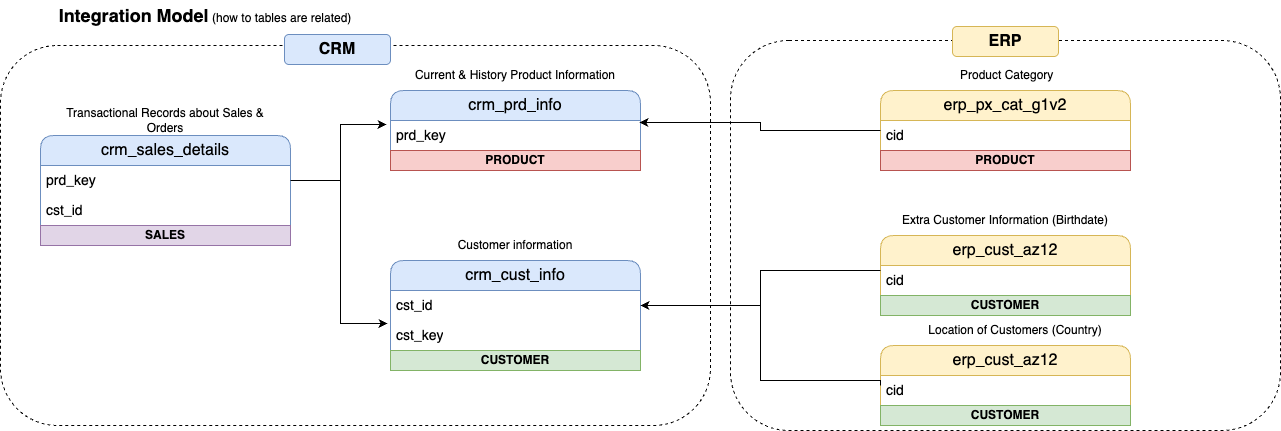

The diagram above was exported from draw.io. Its source (the exported page's mxGraphModel, read from the mxfile embedded in the PNG):
<mxGraphModel dx="978" dy="567" grid="1" gridSize="10" guides="1" tooltips="1" connect="1" arrows="1" fold="1" page="1" pageScale="1" pageWidth="827" pageHeight="1169" math="0" shadow="0">
  <root>
    <mxCell id="0" />
    <mxCell id="1" parent="0" />
    <mxCell id="GmmTZUHszv8AtZMJbJ2K-42" value="" style="rounded=1;whiteSpace=wrap;html=1;fillColor=none;dashed=1;" parent="1" vertex="1">
      <mxGeometry x="740" y="60" width="550" height="390" as="geometry" />
    </mxCell>
    <mxCell id="GmmTZUHszv8AtZMJbJ2K-40" value="" style="rounded=1;whiteSpace=wrap;html=1;fillColor=none;dashed=1;" parent="1" vertex="1">
      <mxGeometry x="10" y="65" width="710" height="380" as="geometry" />
    </mxCell>
    <mxCell id="GmmTZUHszv8AtZMJbJ2K-1" value="&lt;font style=&quot;font-size: 18px;&quot;&gt;&lt;b&gt;Integration Model&lt;/b&gt;&lt;/font&gt; (how to tables are related)" style="text;html=1;align=center;verticalAlign=middle;whiteSpace=wrap;rounded=0;" parent="1" vertex="1">
      <mxGeometry x="30" y="20" width="370" height="30" as="geometry" />
    </mxCell>
    <mxCell id="GmmTZUHszv8AtZMJbJ2K-2" value="crm_prd_info" style="swimlane;fontStyle=0;childLayout=stackLayout;horizontal=1;startSize=30;horizontalStack=0;resizeParent=1;resizeParentMax=0;resizeLast=0;collapsible=1;marginBottom=0;whiteSpace=wrap;html=1;fillColor=#dae8fc;strokeColor=#6c8ebf;rounded=1;fontSize=16;" parent="1" vertex="1">
      <mxGeometry x="400" y="110" width="250" height="80" as="geometry" />
    </mxCell>
    <mxCell id="GmmTZUHszv8AtZMJbJ2K-3" value="prd_key" style="text;strokeColor=none;fillColor=none;align=left;verticalAlign=middle;spacingLeft=4;spacingRight=4;overflow=hidden;points=[[0,0.5],[1,0.5]];portConstraint=eastwest;rotatable=0;whiteSpace=wrap;html=1;fontSize=14;" parent="GmmTZUHszv8AtZMJbJ2K-2" vertex="1">
      <mxGeometry y="30" width="250" height="30" as="geometry" />
    </mxCell>
    <mxCell id="GmmTZUHszv8AtZMJbJ2K-44" value="PRODUCT" style="text;html=1;strokeColor=#b85450;fillColor=#f8cecc;align=center;verticalAlign=middle;whiteSpace=wrap;overflow=hidden;fontStyle=1" parent="GmmTZUHszv8AtZMJbJ2K-2" vertex="1">
      <mxGeometry y="60" width="250" height="20" as="geometry" />
    </mxCell>
    <mxCell id="GmmTZUHszv8AtZMJbJ2K-6" value="Customer information" style="text;html=1;align=center;verticalAlign=middle;whiteSpace=wrap;rounded=0;" parent="1" vertex="1">
      <mxGeometry x="420" y="250" width="210" height="30" as="geometry" />
    </mxCell>
    <mxCell id="GmmTZUHszv8AtZMJbJ2K-7" value="crm_cust_info" style="swimlane;fontStyle=0;childLayout=stackLayout;horizontal=1;startSize=30;horizontalStack=0;resizeParent=1;resizeParentMax=0;resizeLast=0;collapsible=1;marginBottom=0;whiteSpace=wrap;html=1;fillColor=#dae8fc;strokeColor=#6c8ebf;rounded=1;fontSize=16;" parent="1" vertex="1">
      <mxGeometry x="400" y="280" width="250" height="110" as="geometry" />
    </mxCell>
    <mxCell id="GmmTZUHszv8AtZMJbJ2K-21" value="cst_id" style="text;strokeColor=none;fillColor=none;align=left;verticalAlign=middle;spacingLeft=4;spacingRight=4;overflow=hidden;points=[[0,0.5],[1,0.5]];portConstraint=eastwest;rotatable=0;whiteSpace=wrap;html=1;fontSize=14;" parent="GmmTZUHszv8AtZMJbJ2K-7" vertex="1">
      <mxGeometry y="30" width="250" height="30" as="geometry" />
    </mxCell>
    <mxCell id="GmmTZUHszv8AtZMJbJ2K-8" value="cst_key" style="text;strokeColor=none;fillColor=none;align=left;verticalAlign=middle;spacingLeft=4;spacingRight=4;overflow=hidden;points=[[0,0.5],[1,0.5]];portConstraint=eastwest;rotatable=0;whiteSpace=wrap;html=1;fontSize=14;" parent="GmmTZUHszv8AtZMJbJ2K-7" vertex="1">
      <mxGeometry y="60" width="250" height="30" as="geometry" />
    </mxCell>
    <mxCell id="Uwa_XaHmJWFy1OgR5BN0-2" value="CUSTOMER" style="text;html=1;strokeColor=#82b366;fillColor=#d5e8d4;align=center;verticalAlign=middle;whiteSpace=wrap;overflow=hidden;fontStyle=1" parent="GmmTZUHszv8AtZMJbJ2K-7" vertex="1">
      <mxGeometry y="90" width="250" height="20" as="geometry" />
    </mxCell>
    <mxCell id="GmmTZUHszv8AtZMJbJ2K-9" value="Current &amp;amp; History Product Information" style="text;html=1;align=center;verticalAlign=middle;whiteSpace=wrap;rounded=0;" parent="1" vertex="1">
      <mxGeometry x="420" y="80" width="210" height="30" as="geometry" />
    </mxCell>
    <mxCell id="GmmTZUHszv8AtZMJbJ2K-10" value="crm_sales_details" style="swimlane;fontStyle=0;childLayout=stackLayout;horizontal=1;startSize=30;horizontalStack=0;resizeParent=1;resizeParentMax=0;resizeLast=0;collapsible=1;marginBottom=0;whiteSpace=wrap;html=1;fillColor=#dae8fc;strokeColor=#6c8ebf;rounded=1;fontSize=16;" parent="1" vertex="1">
      <mxGeometry x="50" y="155" width="250" height="110" as="geometry" />
    </mxCell>
    <mxCell id="GmmTZUHszv8AtZMJbJ2K-11" value="prd_key" style="text;strokeColor=none;fillColor=none;align=left;verticalAlign=middle;spacingLeft=4;spacingRight=4;overflow=hidden;points=[[0,0.5],[1,0.5]];portConstraint=eastwest;rotatable=0;whiteSpace=wrap;html=1;fontSize=14;" parent="GmmTZUHszv8AtZMJbJ2K-10" vertex="1">
      <mxGeometry y="30" width="250" height="30" as="geometry" />
    </mxCell>
    <mxCell id="GmmTZUHszv8AtZMJbJ2K-14" value="cst_id" style="text;strokeColor=none;fillColor=none;align=left;verticalAlign=middle;spacingLeft=4;spacingRight=4;overflow=hidden;points=[[0,0.5],[1,0.5]];portConstraint=eastwest;rotatable=0;whiteSpace=wrap;html=1;fontSize=14;" parent="GmmTZUHszv8AtZMJbJ2K-10" vertex="1">
      <mxGeometry y="60" width="250" height="30" as="geometry" />
    </mxCell>
    <mxCell id="Uwa_XaHmJWFy1OgR5BN0-5" value="SALES" style="text;html=1;strokeColor=#9673a6;fillColor=#e1d5e7;align=center;verticalAlign=middle;whiteSpace=wrap;overflow=hidden;fontStyle=1" parent="GmmTZUHszv8AtZMJbJ2K-10" vertex="1">
      <mxGeometry y="90" width="250" height="20" as="geometry" />
    </mxCell>
    <mxCell id="GmmTZUHszv8AtZMJbJ2K-12" value="Transactional Records about Sales &amp;amp; Orders" style="text;html=1;align=center;verticalAlign=middle;whiteSpace=wrap;rounded=0;" parent="1" vertex="1">
      <mxGeometry x="70" y="125" width="210" height="30" as="geometry" />
    </mxCell>
    <mxCell id="GmmTZUHszv8AtZMJbJ2K-15" style="edgeStyle=orthogonalEdgeStyle;rounded=0;orthogonalLoop=1;jettySize=auto;html=1;entryX=-0.016;entryY=0.133;entryDx=0;entryDy=0;entryPerimeter=0;" parent="1" source="GmmTZUHszv8AtZMJbJ2K-11" target="GmmTZUHszv8AtZMJbJ2K-3" edge="1">
      <mxGeometry relative="1" as="geometry" />
    </mxCell>
    <mxCell id="GmmTZUHszv8AtZMJbJ2K-17" style="edgeStyle=orthogonalEdgeStyle;rounded=0;orthogonalLoop=1;jettySize=auto;html=1;entryX=-0.012;entryY=0.1;entryDx=0;entryDy=0;entryPerimeter=0;" parent="1" source="GmmTZUHszv8AtZMJbJ2K-11" target="GmmTZUHszv8AtZMJbJ2K-8" edge="1">
      <mxGeometry relative="1" as="geometry" />
    </mxCell>
    <mxCell id="GmmTZUHszv8AtZMJbJ2K-18" value="erp_cust_az12" style="swimlane;fontStyle=0;childLayout=stackLayout;horizontal=1;startSize=30;horizontalStack=0;resizeParent=1;resizeParentMax=0;resizeLast=0;collapsible=1;marginBottom=0;whiteSpace=wrap;html=1;fillColor=#fff2cc;strokeColor=#d6b656;rounded=1;fontSize=16;" parent="1" vertex="1">
      <mxGeometry x="890" y="255" width="250" height="80" as="geometry" />
    </mxCell>
    <mxCell id="GmmTZUHszv8AtZMJbJ2K-19" value="cid" style="text;strokeColor=none;fillColor=none;align=left;verticalAlign=middle;spacingLeft=4;spacingRight=4;overflow=hidden;points=[[0,0.5],[1,0.5]];portConstraint=eastwest;rotatable=0;whiteSpace=wrap;html=1;fontSize=14;" parent="GmmTZUHszv8AtZMJbJ2K-18" vertex="1">
      <mxGeometry y="30" width="250" height="30" as="geometry" />
    </mxCell>
    <mxCell id="Uwa_XaHmJWFy1OgR5BN0-3" value="CUSTOMER" style="text;html=1;strokeColor=#82b366;fillColor=#d5e8d4;align=center;verticalAlign=middle;whiteSpace=wrap;overflow=hidden;fontStyle=1" parent="GmmTZUHszv8AtZMJbJ2K-18" vertex="1">
      <mxGeometry y="60" width="250" height="20" as="geometry" />
    </mxCell>
    <mxCell id="GmmTZUHszv8AtZMJbJ2K-20" value="Extra Customer Information (Birthdate)" style="text;html=1;align=center;verticalAlign=middle;whiteSpace=wrap;rounded=0;" parent="1" vertex="1">
      <mxGeometry x="910" y="225" width="210" height="30" as="geometry" />
    </mxCell>
    <mxCell id="GmmTZUHszv8AtZMJbJ2K-23" value="erp_cust_az12" style="swimlane;fontStyle=0;childLayout=stackLayout;horizontal=1;startSize=30;horizontalStack=0;resizeParent=1;resizeParentMax=0;resizeLast=0;collapsible=1;marginBottom=0;whiteSpace=wrap;html=1;fillColor=#fff2cc;strokeColor=#d6b656;rounded=1;fontSize=16;" parent="1" vertex="1">
      <mxGeometry x="890" y="365" width="250" height="80" as="geometry" />
    </mxCell>
    <mxCell id="GmmTZUHszv8AtZMJbJ2K-24" value="cid" style="text;strokeColor=none;fillColor=none;align=left;verticalAlign=middle;spacingLeft=4;spacingRight=4;overflow=hidden;points=[[0,0.5],[1,0.5]];portConstraint=eastwest;rotatable=0;whiteSpace=wrap;html=1;fontSize=14;" parent="GmmTZUHszv8AtZMJbJ2K-23" vertex="1">
      <mxGeometry y="30" width="250" height="30" as="geometry" />
    </mxCell>
    <mxCell id="Uwa_XaHmJWFy1OgR5BN0-4" value="CUSTOMER" style="text;html=1;strokeColor=#82b366;fillColor=#d5e8d4;align=center;verticalAlign=middle;whiteSpace=wrap;overflow=hidden;fontStyle=1" parent="GmmTZUHszv8AtZMJbJ2K-23" vertex="1">
      <mxGeometry y="60" width="250" height="20" as="geometry" />
    </mxCell>
    <mxCell id="GmmTZUHszv8AtZMJbJ2K-25" value="Location of Customers (Country)" style="text;html=1;align=center;verticalAlign=middle;whiteSpace=wrap;rounded=0;" parent="1" vertex="1">
      <mxGeometry x="920" y="335" width="210" height="30" as="geometry" />
    </mxCell>
    <mxCell id="GmmTZUHszv8AtZMJbJ2K-31" style="edgeStyle=orthogonalEdgeStyle;rounded=0;orthogonalLoop=1;jettySize=auto;html=1;entryX=1;entryY=0.5;entryDx=0;entryDy=0;" parent="1" source="GmmTZUHszv8AtZMJbJ2K-19" target="GmmTZUHszv8AtZMJbJ2K-21" edge="1">
      <mxGeometry relative="1" as="geometry">
        <Array as="points">
          <mxPoint x="770" y="290" />
          <mxPoint x="770" y="325" />
        </Array>
      </mxGeometry>
    </mxCell>
    <mxCell id="GmmTZUHszv8AtZMJbJ2K-35" style="edgeStyle=orthogonalEdgeStyle;rounded=0;orthogonalLoop=1;jettySize=auto;html=1;entryX=1;entryY=0.5;entryDx=0;entryDy=0;exitX=0;exitY=0.5;exitDx=0;exitDy=0;" parent="1" source="GmmTZUHszv8AtZMJbJ2K-23" target="GmmTZUHszv8AtZMJbJ2K-21" edge="1">
      <mxGeometry relative="1" as="geometry">
        <Array as="points">
          <mxPoint x="890" y="400" />
          <mxPoint x="770" y="400" />
          <mxPoint x="770" y="325" />
        </Array>
      </mxGeometry>
    </mxCell>
    <mxCell id="GmmTZUHszv8AtZMJbJ2K-36" value="erp_px_cat_g1v2" style="swimlane;fontStyle=0;childLayout=stackLayout;horizontal=1;startSize=30;horizontalStack=0;resizeParent=1;resizeParentMax=0;resizeLast=0;collapsible=1;marginBottom=0;whiteSpace=wrap;html=1;fillColor=#fff2cc;strokeColor=#d6b656;rounded=1;fontSize=16;" parent="1" vertex="1">
      <mxGeometry x="890" y="110" width="250" height="80" as="geometry" />
    </mxCell>
    <mxCell id="GmmTZUHszv8AtZMJbJ2K-37" value="cid" style="text;strokeColor=none;fillColor=none;align=left;verticalAlign=middle;spacingLeft=4;spacingRight=4;overflow=hidden;points=[[0,0.5],[1,0.5]];portConstraint=eastwest;rotatable=0;whiteSpace=wrap;html=1;fontSize=14;" parent="GmmTZUHszv8AtZMJbJ2K-36" vertex="1">
      <mxGeometry y="30" width="250" height="30" as="geometry" />
    </mxCell>
    <mxCell id="Uwa_XaHmJWFy1OgR5BN0-1" value="PRODUCT" style="text;html=1;strokeColor=#b85450;fillColor=#f8cecc;align=center;verticalAlign=middle;whiteSpace=wrap;overflow=hidden;fontStyle=1" parent="GmmTZUHszv8AtZMJbJ2K-36" vertex="1">
      <mxGeometry y="60" width="250" height="20" as="geometry" />
    </mxCell>
    <mxCell id="GmmTZUHszv8AtZMJbJ2K-38" style="edgeStyle=orthogonalEdgeStyle;rounded=0;orthogonalLoop=1;jettySize=auto;html=1;entryX=0.996;entryY=0.067;entryDx=0;entryDy=0;entryPerimeter=0;" parent="1" source="GmmTZUHszv8AtZMJbJ2K-36" target="GmmTZUHszv8AtZMJbJ2K-3" edge="1">
      <mxGeometry relative="1" as="geometry" />
    </mxCell>
    <mxCell id="GmmTZUHszv8AtZMJbJ2K-39" value="&amp;nbsp;Product Category" style="text;html=1;align=center;verticalAlign=middle;whiteSpace=wrap;rounded=0;" parent="1" vertex="1">
      <mxGeometry x="910" y="80" width="210" height="30" as="geometry" />
    </mxCell>
    <mxCell id="GmmTZUHszv8AtZMJbJ2K-41" value="&lt;font style=&quot;font-size: 16px;&quot;&gt;&lt;b style=&quot;&quot;&gt;CRM&lt;/b&gt;&lt;/font&gt;" style="rounded=1;whiteSpace=wrap;html=1;fillColor=#dae8fc;strokeColor=#6c8ebf;" parent="1" vertex="1">
      <mxGeometry x="294" y="54" width="106" height="30" as="geometry" />
    </mxCell>
    <mxCell id="GmmTZUHszv8AtZMJbJ2K-43" value="&lt;font style=&quot;font-size: 16px;&quot;&gt;&lt;b style=&quot;&quot;&gt;ERP&lt;/b&gt;&lt;/font&gt;" style="rounded=1;whiteSpace=wrap;html=1;fillColor=#fff2cc;strokeColor=#d6b656;" parent="1" vertex="1">
      <mxGeometry x="962" y="46" width="106" height="30" as="geometry" />
    </mxCell>
  </root>
</mxGraphModel>